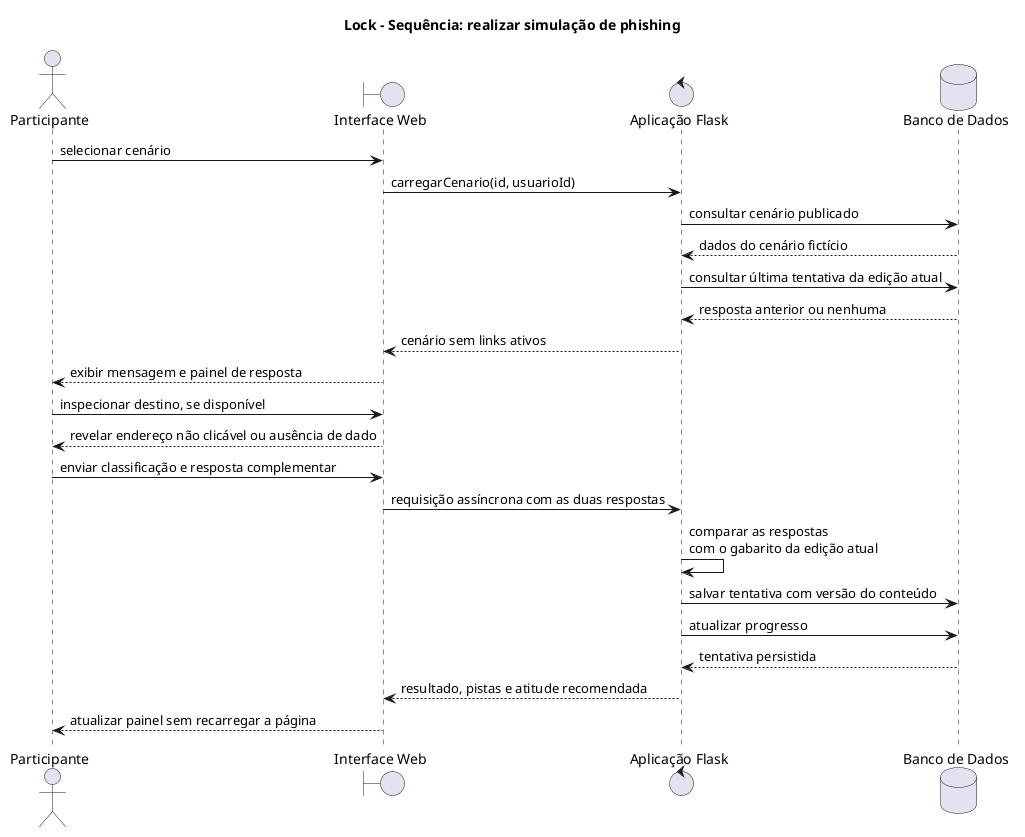

The diagram above was rendered by PlantUML. Its source (embedded in the PNG):
@startuml
!pragma layout smetana
title Lock - Sequência: realizar simulação de phishing
actor Participante
boundary "Interface Web" as UI
control "Aplicação Flask" as SS
database "Banco de Dados" as DB

Participante -> UI: selecionar cenário
UI -> SS: carregarCenario(id, usuarioId)
SS -> DB: consultar cenário publicado
DB --> SS: dados do cenário fictício
SS -> DB: consultar última tentativa da edição atual
DB --> SS: resposta anterior ou nenhuma
SS --> UI: cenário sem links ativos
UI --> Participante: exibir mensagem e painel de resposta
Participante -> UI: inspecionar destino, se disponível
UI --> Participante: revelar endereço não clicável ou ausência de dado

Participante -> UI: enviar classificação e resposta complementar
UI -> SS: requisição assíncrona com as duas respostas
SS -> SS: comparar as respostas\ncom o gabarito da edição atual
SS -> DB: salvar tentativa com versão do conteúdo
SS -> DB: atualizar progresso
DB --> SS: tentativa persistida
SS --> UI: resultado, pistas e atitude recomendada
UI --> Participante: atualizar painel sem recarregar a página
@enduml